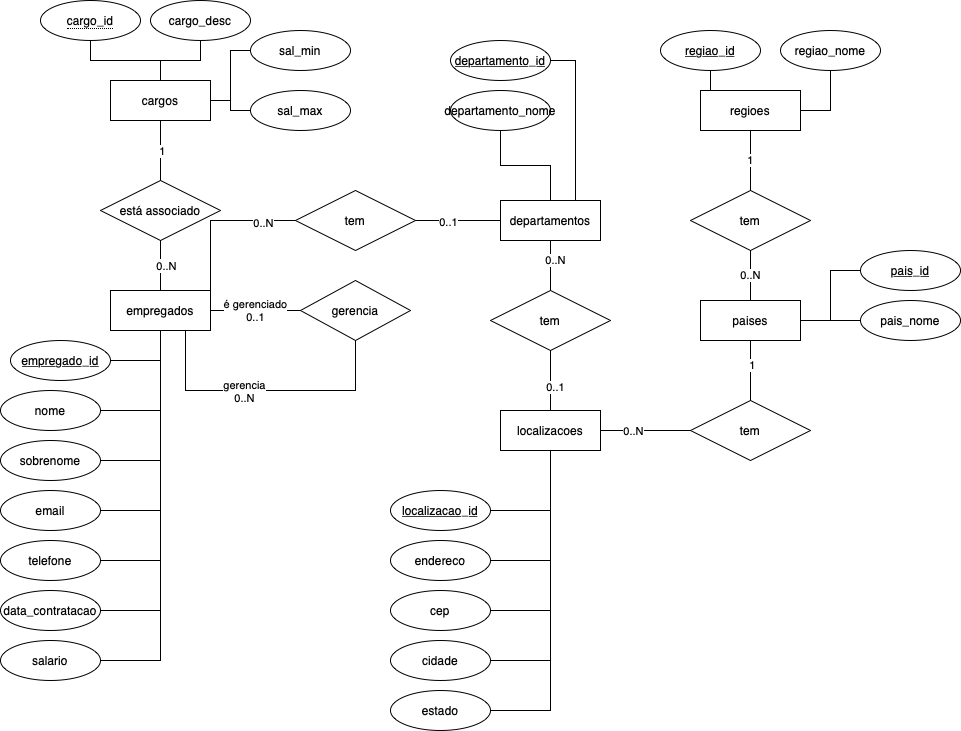

The diagram above was exported from draw.io. Its source (the exported page's mxGraphModel, read from the mxfile embedded in the PNG):
<mxGraphModel dx="1257" dy="1137" grid="1" gridSize="10" guides="1" tooltips="1" connect="1" arrows="1" fold="1" page="1" pageScale="1" pageWidth="1654" pageHeight="1169" math="0" shadow="0" extFonts="Permanent Marker^https://fonts.googleapis.com/css?family=Permanent+Marker">
  <root>
    <mxCell id="0" />
    <mxCell id="1" parent="0" />
    <mxCell id="ahWbTlMB5SdzeHTBFrJ0-9" style="edgeStyle=orthogonalEdgeStyle;rounded=0;orthogonalLoop=1;jettySize=auto;html=1;entryX=0.5;entryY=1;entryDx=0;entryDy=0;endArrow=none;endFill=0;" parent="1" source="ahWbTlMB5SdzeHTBFrJ0-4" target="ahWbTlMB5SdzeHTBFrJ0-5" edge="1">
      <mxGeometry relative="1" as="geometry" />
    </mxCell>
    <mxCell id="ahWbTlMB5SdzeHTBFrJ0-11" style="edgeStyle=orthogonalEdgeStyle;rounded=0;orthogonalLoop=1;jettySize=auto;html=1;entryX=0.5;entryY=1;entryDx=0;entryDy=0;endArrow=none;endFill=0;" parent="1" source="ahWbTlMB5SdzeHTBFrJ0-4" target="ahWbTlMB5SdzeHTBFrJ0-10" edge="1">
      <mxGeometry relative="1" as="geometry" />
    </mxCell>
    <mxCell id="ahWbTlMB5SdzeHTBFrJ0-13" style="edgeStyle=orthogonalEdgeStyle;rounded=0;orthogonalLoop=1;jettySize=auto;html=1;entryX=0;entryY=0.5;entryDx=0;entryDy=0;endArrow=none;endFill=0;" parent="1" source="ahWbTlMB5SdzeHTBFrJ0-4" target="ahWbTlMB5SdzeHTBFrJ0-12" edge="1">
      <mxGeometry relative="1" as="geometry" />
    </mxCell>
    <mxCell id="ahWbTlMB5SdzeHTBFrJ0-15" style="edgeStyle=orthogonalEdgeStyle;rounded=0;orthogonalLoop=1;jettySize=auto;html=1;entryX=0;entryY=0.5;entryDx=0;entryDy=0;endArrow=none;endFill=0;" parent="1" source="ahWbTlMB5SdzeHTBFrJ0-4" target="ahWbTlMB5SdzeHTBFrJ0-14" edge="1">
      <mxGeometry relative="1" as="geometry" />
    </mxCell>
    <mxCell id="ahWbTlMB5SdzeHTBFrJ0-4" value="cargos" style="whiteSpace=wrap;html=1;align=center;" parent="1" vertex="1">
      <mxGeometry x="120" y="140" width="100" height="40" as="geometry" />
    </mxCell>
    <mxCell id="ahWbTlMB5SdzeHTBFrJ0-5" value="&lt;span style=&quot;border-bottom: 1px dotted&quot;&gt;cargo_id&lt;/span&gt;" style="ellipse;whiteSpace=wrap;html=1;align=center;" parent="1" vertex="1">
      <mxGeometry x="50" y="60" width="100" height="40" as="geometry" />
    </mxCell>
    <mxCell id="ahWbTlMB5SdzeHTBFrJ0-10" value="cargo_desc" style="ellipse;whiteSpace=wrap;html=1;align=center;" parent="1" vertex="1">
      <mxGeometry x="160" y="60" width="100" height="40" as="geometry" />
    </mxCell>
    <mxCell id="ahWbTlMB5SdzeHTBFrJ0-12" value="sal_min" style="ellipse;whiteSpace=wrap;html=1;align=center;" parent="1" vertex="1">
      <mxGeometry x="260" y="90" width="100" height="40" as="geometry" />
    </mxCell>
    <mxCell id="ahWbTlMB5SdzeHTBFrJ0-14" value="sal_max" style="ellipse;whiteSpace=wrap;html=1;align=center;" parent="1" vertex="1">
      <mxGeometry x="260" y="150" width="100" height="40" as="geometry" />
    </mxCell>
    <mxCell id="ahWbTlMB5SdzeHTBFrJ0-17" style="edgeStyle=orthogonalEdgeStyle;rounded=0;orthogonalLoop=1;jettySize=auto;html=1;entryX=0.5;entryY=1;entryDx=0;entryDy=0;endArrow=none;endFill=0;" parent="1" source="ahWbTlMB5SdzeHTBFrJ0-16" target="ahWbTlMB5SdzeHTBFrJ0-4" edge="1">
      <mxGeometry relative="1" as="geometry" />
    </mxCell>
    <mxCell id="ahWbTlMB5SdzeHTBFrJ0-35" value="1" style="edgeLabel;html=1;align=center;verticalAlign=middle;resizable=0;points=[];" parent="ahWbTlMB5SdzeHTBFrJ0-17" connectable="0" vertex="1">
      <mxGeometry y="-1" relative="1" as="geometry">
        <mxPoint as="offset" />
      </mxGeometry>
    </mxCell>
    <mxCell id="ahWbTlMB5SdzeHTBFrJ0-16" value="está associado" style="shape=rhombus;perimeter=rhombusPerimeter;whiteSpace=wrap;html=1;align=center;" parent="1" vertex="1">
      <mxGeometry x="110" y="240" width="120" height="60" as="geometry" />
    </mxCell>
    <mxCell id="ahWbTlMB5SdzeHTBFrJ0-19" style="edgeStyle=orthogonalEdgeStyle;rounded=0;orthogonalLoop=1;jettySize=auto;html=1;entryX=0.5;entryY=1;entryDx=0;entryDy=0;endArrow=none;endFill=0;" parent="1" source="ahWbTlMB5SdzeHTBFrJ0-18" target="ahWbTlMB5SdzeHTBFrJ0-16" edge="1">
      <mxGeometry relative="1" as="geometry" />
    </mxCell>
    <mxCell id="ahWbTlMB5SdzeHTBFrJ0-36" value="N" style="edgeLabel;html=1;align=center;verticalAlign=middle;resizable=0;points=[];" parent="ahWbTlMB5SdzeHTBFrJ0-19" connectable="0" vertex="1">
      <mxGeometry x="0.04" y="2" relative="1" as="geometry">
        <mxPoint as="offset" />
      </mxGeometry>
    </mxCell>
    <mxCell id="ahWbTlMB5SdzeHTBFrJ0-43" value="0..N" style="edgeLabel;html=1;align=center;verticalAlign=middle;resizable=0;points=[];" parent="ahWbTlMB5SdzeHTBFrJ0-19" connectable="0" vertex="1">
      <mxGeometry y="-5" relative="1" as="geometry">
        <mxPoint as="offset" />
      </mxGeometry>
    </mxCell>
    <mxCell id="ahWbTlMB5SdzeHTBFrJ0-18" value="empregados" style="whiteSpace=wrap;html=1;align=center;" parent="1" vertex="1">
      <mxGeometry x="120" y="350" width="100" height="40" as="geometry" />
    </mxCell>
    <mxCell id="ahWbTlMB5SdzeHTBFrJ0-21" style="edgeStyle=orthogonalEdgeStyle;rounded=0;orthogonalLoop=1;jettySize=auto;html=1;endArrow=none;endFill=0;" parent="1" source="ahWbTlMB5SdzeHTBFrJ0-20" edge="1">
      <mxGeometry relative="1" as="geometry">
        <mxPoint x="170" y="390" as="targetPoint" />
      </mxGeometry>
    </mxCell>
    <mxCell id="ahWbTlMB5SdzeHTBFrJ0-20" value="empregado_id" style="ellipse;whiteSpace=wrap;html=1;align=center;fontStyle=4;" parent="1" vertex="1">
      <mxGeometry x="20" y="400" width="100" height="40" as="geometry" />
    </mxCell>
    <mxCell id="ahWbTlMB5SdzeHTBFrJ0-24" style="edgeStyle=orthogonalEdgeStyle;rounded=0;orthogonalLoop=1;jettySize=auto;html=1;entryX=0.5;entryY=1;entryDx=0;entryDy=0;endArrow=none;endFill=0;" parent="1" source="ahWbTlMB5SdzeHTBFrJ0-22" target="ahWbTlMB5SdzeHTBFrJ0-18" edge="1">
      <mxGeometry relative="1" as="geometry" />
    </mxCell>
    <mxCell id="ahWbTlMB5SdzeHTBFrJ0-22" value="nome" style="ellipse;whiteSpace=wrap;html=1;align=center;" parent="1" vertex="1">
      <mxGeometry x="10" y="450" width="100" height="40" as="geometry" />
    </mxCell>
    <mxCell id="ahWbTlMB5SdzeHTBFrJ0-25" style="edgeStyle=orthogonalEdgeStyle;rounded=0;orthogonalLoop=1;jettySize=auto;html=1;entryX=0.5;entryY=1;entryDx=0;entryDy=0;endArrow=none;endFill=0;" parent="1" source="ahWbTlMB5SdzeHTBFrJ0-23" target="ahWbTlMB5SdzeHTBFrJ0-18" edge="1">
      <mxGeometry relative="1" as="geometry" />
    </mxCell>
    <mxCell id="ahWbTlMB5SdzeHTBFrJ0-23" value="sobrenome" style="ellipse;whiteSpace=wrap;html=1;align=center;" parent="1" vertex="1">
      <mxGeometry x="10" y="500" width="100" height="40" as="geometry" />
    </mxCell>
    <mxCell id="ahWbTlMB5SdzeHTBFrJ0-28" style="edgeStyle=orthogonalEdgeStyle;rounded=0;orthogonalLoop=1;jettySize=auto;html=1;endArrow=none;endFill=0;" parent="1" source="ahWbTlMB5SdzeHTBFrJ0-26" target="ahWbTlMB5SdzeHTBFrJ0-18" edge="1">
      <mxGeometry relative="1" as="geometry" />
    </mxCell>
    <mxCell id="ahWbTlMB5SdzeHTBFrJ0-26" value="email" style="ellipse;whiteSpace=wrap;html=1;align=center;" parent="1" vertex="1">
      <mxGeometry x="10" y="550" width="100" height="40" as="geometry" />
    </mxCell>
    <mxCell id="ahWbTlMB5SdzeHTBFrJ0-30" style="edgeStyle=orthogonalEdgeStyle;rounded=0;orthogonalLoop=1;jettySize=auto;html=1;entryX=0.5;entryY=1;entryDx=0;entryDy=0;endArrow=none;endFill=0;" parent="1" source="ahWbTlMB5SdzeHTBFrJ0-29" target="ahWbTlMB5SdzeHTBFrJ0-18" edge="1">
      <mxGeometry relative="1" as="geometry" />
    </mxCell>
    <mxCell id="ahWbTlMB5SdzeHTBFrJ0-29" value="telefone" style="ellipse;whiteSpace=wrap;html=1;align=center;" parent="1" vertex="1">
      <mxGeometry x="10" y="600" width="100" height="40" as="geometry" />
    </mxCell>
    <mxCell id="ahWbTlMB5SdzeHTBFrJ0-32" style="edgeStyle=orthogonalEdgeStyle;rounded=0;orthogonalLoop=1;jettySize=auto;html=1;endArrow=none;endFill=0;" parent="1" source="ahWbTlMB5SdzeHTBFrJ0-31" edge="1">
      <mxGeometry relative="1" as="geometry">
        <mxPoint x="170" y="610" as="targetPoint" />
      </mxGeometry>
    </mxCell>
    <mxCell id="ahWbTlMB5SdzeHTBFrJ0-31" value="data_contratacao" style="ellipse;whiteSpace=wrap;html=1;align=center;" parent="1" vertex="1">
      <mxGeometry x="10" y="650" width="100" height="40" as="geometry" />
    </mxCell>
    <mxCell id="ahWbTlMB5SdzeHTBFrJ0-34" style="edgeStyle=orthogonalEdgeStyle;rounded=0;orthogonalLoop=1;jettySize=auto;html=1;endArrow=none;endFill=0;" parent="1" source="ahWbTlMB5SdzeHTBFrJ0-33" edge="1">
      <mxGeometry relative="1" as="geometry">
        <mxPoint x="170" y="670" as="targetPoint" />
      </mxGeometry>
    </mxCell>
    <mxCell id="ahWbTlMB5SdzeHTBFrJ0-33" value="salario" style="ellipse;whiteSpace=wrap;html=1;align=center;" parent="1" vertex="1">
      <mxGeometry x="10" y="700" width="100" height="40" as="geometry" />
    </mxCell>
    <mxCell id="ahWbTlMB5SdzeHTBFrJ0-40" style="edgeStyle=orthogonalEdgeStyle;rounded=0;orthogonalLoop=1;jettySize=auto;html=1;entryX=0.75;entryY=1;entryDx=0;entryDy=0;endArrow=none;endFill=0;exitX=0.5;exitY=1;exitDx=0;exitDy=0;" parent="1" source="ahWbTlMB5SdzeHTBFrJ0-37" target="ahWbTlMB5SdzeHTBFrJ0-18" edge="1">
      <mxGeometry relative="1" as="geometry">
        <Array as="points">
          <mxPoint x="365" y="450" />
          <mxPoint x="195" y="450" />
        </Array>
      </mxGeometry>
    </mxCell>
    <mxCell id="ahWbTlMB5SdzeHTBFrJ0-44" value="gerencia&lt;br&gt;0..N" style="edgeLabel;html=1;align=center;verticalAlign=middle;resizable=0;points=[];" parent="ahWbTlMB5SdzeHTBFrJ0-40" connectable="0" vertex="1">
      <mxGeometry x="0.1574" relative="1" as="geometry">
        <mxPoint as="offset" />
      </mxGeometry>
    </mxCell>
    <mxCell id="ahWbTlMB5SdzeHTBFrJ0-41" value="é gerenciado&lt;br&gt;0..1" style="edgeStyle=orthogonalEdgeStyle;rounded=0;orthogonalLoop=1;jettySize=auto;html=1;entryX=1;entryY=0.5;entryDx=0;entryDy=0;endArrow=none;endFill=0;" parent="1" source="ahWbTlMB5SdzeHTBFrJ0-37" target="ahWbTlMB5SdzeHTBFrJ0-18" edge="1">
      <mxGeometry relative="1" as="geometry" />
    </mxCell>
    <mxCell id="ahWbTlMB5SdzeHTBFrJ0-37" value="gerencia" style="shape=rhombus;perimeter=rhombusPerimeter;whiteSpace=wrap;html=1;align=center;" parent="1" vertex="1">
      <mxGeometry x="310" y="340" width="110" height="60" as="geometry" />
    </mxCell>
    <mxCell id="ahWbTlMB5SdzeHTBFrJ0-45" value="departamentos" style="whiteSpace=wrap;html=1;align=center;" parent="1" vertex="1">
      <mxGeometry x="510" y="260" width="100" height="40" as="geometry" />
    </mxCell>
    <mxCell id="ahWbTlMB5SdzeHTBFrJ0-49" style="edgeStyle=orthogonalEdgeStyle;rounded=0;orthogonalLoop=1;jettySize=auto;html=1;entryX=0.75;entryY=0;entryDx=0;entryDy=0;endArrow=none;endFill=0;exitX=1;exitY=0.5;exitDx=0;exitDy=0;" parent="1" source="ahWbTlMB5SdzeHTBFrJ0-76" target="ahWbTlMB5SdzeHTBFrJ0-45" edge="1">
      <mxGeometry relative="1" as="geometry">
        <Array as="points">
          <mxPoint x="585" y="120" />
        </Array>
      </mxGeometry>
    </mxCell>
    <mxCell id="ahWbTlMB5SdzeHTBFrJ0-52" style="edgeStyle=orthogonalEdgeStyle;rounded=0;orthogonalLoop=1;jettySize=auto;html=1;entryX=0.5;entryY=0;entryDx=0;entryDy=0;endArrow=none;endFill=0;" parent="1" source="ahWbTlMB5SdzeHTBFrJ0-47" target="ahWbTlMB5SdzeHTBFrJ0-45" edge="1">
      <mxGeometry relative="1" as="geometry" />
    </mxCell>
    <mxCell id="ahWbTlMB5SdzeHTBFrJ0-47" value="departamento_nome" style="ellipse;whiteSpace=wrap;html=1;align=center;" parent="1" vertex="1">
      <mxGeometry x="460" y="150" width="100" height="40" as="geometry" />
    </mxCell>
    <mxCell id="ahWbTlMB5SdzeHTBFrJ0-54" style="edgeStyle=orthogonalEdgeStyle;rounded=0;orthogonalLoop=1;jettySize=auto;html=1;entryX=0;entryY=0.5;entryDx=0;entryDy=0;endArrow=none;endFill=0;" parent="1" source="ahWbTlMB5SdzeHTBFrJ0-53" target="ahWbTlMB5SdzeHTBFrJ0-45" edge="1">
      <mxGeometry relative="1" as="geometry" />
    </mxCell>
    <mxCell id="ahWbTlMB5SdzeHTBFrJ0-55" value="0..1" style="edgeLabel;html=1;align=center;verticalAlign=middle;resizable=0;points=[];" parent="ahWbTlMB5SdzeHTBFrJ0-54" connectable="0" vertex="1">
      <mxGeometry x="-0.2471" y="-1" relative="1" as="geometry">
        <mxPoint as="offset" />
      </mxGeometry>
    </mxCell>
    <mxCell id="ahWbTlMB5SdzeHTBFrJ0-56" style="edgeStyle=orthogonalEdgeStyle;rounded=0;orthogonalLoop=1;jettySize=auto;html=1;entryX=1;entryY=0;entryDx=0;entryDy=0;endArrow=none;endFill=0;" parent="1" source="ahWbTlMB5SdzeHTBFrJ0-53" target="ahWbTlMB5SdzeHTBFrJ0-18" edge="1">
      <mxGeometry relative="1" as="geometry" />
    </mxCell>
    <mxCell id="ahWbTlMB5SdzeHTBFrJ0-57" value="0..N" style="edgeLabel;html=1;align=center;verticalAlign=middle;resizable=0;points=[];" parent="ahWbTlMB5SdzeHTBFrJ0-56" connectable="0" vertex="1">
      <mxGeometry x="-0.5742" y="2" relative="1" as="geometry">
        <mxPoint as="offset" />
      </mxGeometry>
    </mxCell>
    <mxCell id="ahWbTlMB5SdzeHTBFrJ0-53" value="tem" style="shape=rhombus;perimeter=rhombusPerimeter;whiteSpace=wrap;html=1;align=center;" parent="1" vertex="1">
      <mxGeometry x="305" y="250" width="120" height="60" as="geometry" />
    </mxCell>
    <mxCell id="ahWbTlMB5SdzeHTBFrJ0-61" style="edgeStyle=orthogonalEdgeStyle;rounded=0;orthogonalLoop=1;jettySize=auto;html=1;entryX=0.5;entryY=1;entryDx=0;entryDy=0;endArrow=none;endFill=0;" parent="1" source="ahWbTlMB5SdzeHTBFrJ0-58" target="ahWbTlMB5SdzeHTBFrJ0-45" edge="1">
      <mxGeometry relative="1" as="geometry" />
    </mxCell>
    <mxCell id="ahWbTlMB5SdzeHTBFrJ0-63" value="0..N" style="edgeLabel;html=1;align=center;verticalAlign=middle;resizable=0;points=[];" parent="ahWbTlMB5SdzeHTBFrJ0-61" connectable="0" vertex="1">
      <mxGeometry x="0.24" y="-4" relative="1" as="geometry">
        <mxPoint as="offset" />
      </mxGeometry>
    </mxCell>
    <mxCell id="ahWbTlMB5SdzeHTBFrJ0-58" value="tem" style="shape=rhombus;perimeter=rhombusPerimeter;whiteSpace=wrap;html=1;align=center;" parent="1" vertex="1">
      <mxGeometry x="500" y="350" width="120" height="60" as="geometry" />
    </mxCell>
    <mxCell id="ahWbTlMB5SdzeHTBFrJ0-60" style="edgeStyle=orthogonalEdgeStyle;rounded=0;orthogonalLoop=1;jettySize=auto;html=1;endArrow=none;endFill=0;" parent="1" source="ahWbTlMB5SdzeHTBFrJ0-59" target="ahWbTlMB5SdzeHTBFrJ0-58" edge="1">
      <mxGeometry relative="1" as="geometry" />
    </mxCell>
    <mxCell id="ahWbTlMB5SdzeHTBFrJ0-62" value="0..1" style="edgeLabel;html=1;align=center;verticalAlign=middle;resizable=0;points=[];" parent="ahWbTlMB5SdzeHTBFrJ0-60" connectable="0" vertex="1">
      <mxGeometry x="-0.2" y="-4" relative="1" as="geometry">
        <mxPoint as="offset" />
      </mxGeometry>
    </mxCell>
    <mxCell id="ahWbTlMB5SdzeHTBFrJ0-66" style="edgeStyle=orthogonalEdgeStyle;rounded=0;orthogonalLoop=1;jettySize=auto;html=1;endArrow=none;endFill=0;" parent="1" source="ahWbTlMB5SdzeHTBFrJ0-59" target="ahWbTlMB5SdzeHTBFrJ0-64" edge="1">
      <mxGeometry relative="1" as="geometry" />
    </mxCell>
    <mxCell id="ahWbTlMB5SdzeHTBFrJ0-73" value="0..N" style="edgeLabel;html=1;align=center;verticalAlign=middle;resizable=0;points=[];" parent="ahWbTlMB5SdzeHTBFrJ0-66" connectable="0" vertex="1">
      <mxGeometry x="-0.2889" relative="1" as="geometry">
        <mxPoint as="offset" />
      </mxGeometry>
    </mxCell>
    <mxCell id="ahWbTlMB5SdzeHTBFrJ0-59" value="localizacoes" style="whiteSpace=wrap;html=1;align=center;" parent="1" vertex="1">
      <mxGeometry x="510" y="470" width="100" height="40" as="geometry" />
    </mxCell>
    <mxCell id="ahWbTlMB5SdzeHTBFrJ0-67" style="edgeStyle=orthogonalEdgeStyle;rounded=0;orthogonalLoop=1;jettySize=auto;html=1;entryX=0.5;entryY=1;entryDx=0;entryDy=0;endArrow=none;endFill=0;" parent="1" source="ahWbTlMB5SdzeHTBFrJ0-64" target="ahWbTlMB5SdzeHTBFrJ0-65" edge="1">
      <mxGeometry relative="1" as="geometry" />
    </mxCell>
    <mxCell id="ahWbTlMB5SdzeHTBFrJ0-72" value="1" style="edgeLabel;html=1;align=center;verticalAlign=middle;resizable=0;points=[];" parent="ahWbTlMB5SdzeHTBFrJ0-67" connectable="0" vertex="1">
      <mxGeometry x="0.2" y="-1" relative="1" as="geometry">
        <mxPoint as="offset" />
      </mxGeometry>
    </mxCell>
    <mxCell id="ahWbTlMB5SdzeHTBFrJ0-64" value="tem" style="shape=rhombus;perimeter=rhombusPerimeter;whiteSpace=wrap;html=1;align=center;" parent="1" vertex="1">
      <mxGeometry x="700" y="460" width="120" height="60" as="geometry" />
    </mxCell>
    <mxCell id="ahWbTlMB5SdzeHTBFrJ0-65" value="paises" style="whiteSpace=wrap;html=1;align=center;" parent="1" vertex="1">
      <mxGeometry x="710" y="360" width="100" height="40" as="geometry" />
    </mxCell>
    <mxCell id="ahWbTlMB5SdzeHTBFrJ0-68" value="regioes" style="whiteSpace=wrap;html=1;align=center;" parent="1" vertex="1">
      <mxGeometry x="710" y="150" width="100" height="40" as="geometry" />
    </mxCell>
    <mxCell id="ahWbTlMB5SdzeHTBFrJ0-70" value="1" style="edgeStyle=orthogonalEdgeStyle;rounded=0;orthogonalLoop=1;jettySize=auto;html=1;entryX=0.5;entryY=1;entryDx=0;entryDy=0;endArrow=none;endFill=0;" parent="1" source="ahWbTlMB5SdzeHTBFrJ0-69" target="ahWbTlMB5SdzeHTBFrJ0-68" edge="1">
      <mxGeometry relative="1" as="geometry" />
    </mxCell>
    <mxCell id="ahWbTlMB5SdzeHTBFrJ0-71" value="0..N" style="edgeStyle=orthogonalEdgeStyle;rounded=0;orthogonalLoop=1;jettySize=auto;html=1;entryX=0.5;entryY=0;entryDx=0;entryDy=0;endArrow=none;endFill=0;" parent="1" source="ahWbTlMB5SdzeHTBFrJ0-69" target="ahWbTlMB5SdzeHTBFrJ0-65" edge="1">
      <mxGeometry relative="1" as="geometry" />
    </mxCell>
    <mxCell id="ahWbTlMB5SdzeHTBFrJ0-69" value="tem" style="shape=rhombus;perimeter=rhombusPerimeter;whiteSpace=wrap;html=1;align=center;" parent="1" vertex="1">
      <mxGeometry x="700" y="250" width="120" height="60" as="geometry" />
    </mxCell>
    <mxCell id="ahWbTlMB5SdzeHTBFrJ0-76" value="departamento_id" style="ellipse;whiteSpace=wrap;html=1;align=center;fontStyle=4;" parent="1" vertex="1">
      <mxGeometry x="460" y="100" width="100" height="40" as="geometry" />
    </mxCell>
    <mxCell id="ahWbTlMB5SdzeHTBFrJ0-78" style="edgeStyle=orthogonalEdgeStyle;rounded=0;orthogonalLoop=1;jettySize=auto;html=1;entryX=0.25;entryY=0;entryDx=0;entryDy=0;endArrow=none;endFill=0;" parent="1" source="ahWbTlMB5SdzeHTBFrJ0-77" target="ahWbTlMB5SdzeHTBFrJ0-68" edge="1">
      <mxGeometry relative="1" as="geometry" />
    </mxCell>
    <mxCell id="ahWbTlMB5SdzeHTBFrJ0-77" value="regiao_id" style="ellipse;whiteSpace=wrap;html=1;align=center;fontStyle=4;" parent="1" vertex="1">
      <mxGeometry x="670" y="90" width="100" height="40" as="geometry" />
    </mxCell>
    <mxCell id="ahWbTlMB5SdzeHTBFrJ0-81" style="edgeStyle=orthogonalEdgeStyle;rounded=0;orthogonalLoop=1;jettySize=auto;html=1;entryX=1;entryY=0.5;entryDx=0;entryDy=0;endArrow=none;endFill=0;" parent="1" source="ahWbTlMB5SdzeHTBFrJ0-79" target="ahWbTlMB5SdzeHTBFrJ0-68" edge="1">
      <mxGeometry relative="1" as="geometry" />
    </mxCell>
    <mxCell id="ahWbTlMB5SdzeHTBFrJ0-79" value="regiao_nome" style="ellipse;whiteSpace=wrap;html=1;align=center;" parent="1" vertex="1">
      <mxGeometry x="790" y="90" width="100" height="40" as="geometry" />
    </mxCell>
    <mxCell id="ahWbTlMB5SdzeHTBFrJ0-84" style="edgeStyle=orthogonalEdgeStyle;rounded=0;orthogonalLoop=1;jettySize=auto;html=1;entryX=1;entryY=0.5;entryDx=0;entryDy=0;endArrow=none;endFill=0;" parent="1" source="ahWbTlMB5SdzeHTBFrJ0-82" target="ahWbTlMB5SdzeHTBFrJ0-65" edge="1">
      <mxGeometry relative="1" as="geometry" />
    </mxCell>
    <mxCell id="ahWbTlMB5SdzeHTBFrJ0-82" value="pais_id" style="ellipse;whiteSpace=wrap;html=1;align=center;fontStyle=4;" parent="1" vertex="1">
      <mxGeometry x="870" y="310" width="100" height="40" as="geometry" />
    </mxCell>
    <mxCell id="ahWbTlMB5SdzeHTBFrJ0-86" style="edgeStyle=orthogonalEdgeStyle;rounded=0;orthogonalLoop=1;jettySize=auto;html=1;entryX=1;entryY=0.5;entryDx=0;entryDy=0;endArrow=none;endFill=0;" parent="1" source="ahWbTlMB5SdzeHTBFrJ0-85" target="ahWbTlMB5SdzeHTBFrJ0-65" edge="1">
      <mxGeometry relative="1" as="geometry" />
    </mxCell>
    <mxCell id="ahWbTlMB5SdzeHTBFrJ0-85" value="pais_nome" style="ellipse;whiteSpace=wrap;html=1;align=center;" parent="1" vertex="1">
      <mxGeometry x="870" y="360" width="100" height="40" as="geometry" />
    </mxCell>
    <mxCell id="ahWbTlMB5SdzeHTBFrJ0-88" style="edgeStyle=orthogonalEdgeStyle;rounded=0;orthogonalLoop=1;jettySize=auto;html=1;entryX=0.5;entryY=1;entryDx=0;entryDy=0;endArrow=none;endFill=0;" parent="1" source="ahWbTlMB5SdzeHTBFrJ0-87" target="ahWbTlMB5SdzeHTBFrJ0-59" edge="1">
      <mxGeometry relative="1" as="geometry" />
    </mxCell>
    <mxCell id="ahWbTlMB5SdzeHTBFrJ0-87" value="localizacao_id" style="ellipse;whiteSpace=wrap;html=1;align=center;fontStyle=4;" parent="1" vertex="1">
      <mxGeometry x="400" y="550" width="100" height="40" as="geometry" />
    </mxCell>
    <mxCell id="ahWbTlMB5SdzeHTBFrJ0-90" style="edgeStyle=orthogonalEdgeStyle;rounded=0;orthogonalLoop=1;jettySize=auto;html=1;entryX=0.5;entryY=1;entryDx=0;entryDy=0;endArrow=none;endFill=0;" parent="1" source="ahWbTlMB5SdzeHTBFrJ0-89" target="ahWbTlMB5SdzeHTBFrJ0-59" edge="1">
      <mxGeometry relative="1" as="geometry" />
    </mxCell>
    <mxCell id="ahWbTlMB5SdzeHTBFrJ0-89" value="endereco" style="ellipse;whiteSpace=wrap;html=1;align=center;" parent="1" vertex="1">
      <mxGeometry x="400" y="600" width="100" height="40" as="geometry" />
    </mxCell>
    <mxCell id="ahWbTlMB5SdzeHTBFrJ0-95" style="edgeStyle=orthogonalEdgeStyle;rounded=0;orthogonalLoop=1;jettySize=auto;html=1;endArrow=none;endFill=0;" parent="1" source="ahWbTlMB5SdzeHTBFrJ0-92" edge="1">
      <mxGeometry relative="1" as="geometry">
        <mxPoint x="560" y="620" as="targetPoint" />
      </mxGeometry>
    </mxCell>
    <mxCell id="ahWbTlMB5SdzeHTBFrJ0-92" value="cep" style="ellipse;whiteSpace=wrap;html=1;align=center;" parent="1" vertex="1">
      <mxGeometry x="400" y="650" width="100" height="40" as="geometry" />
    </mxCell>
    <mxCell id="ahWbTlMB5SdzeHTBFrJ0-96" style="edgeStyle=orthogonalEdgeStyle;rounded=0;orthogonalLoop=1;jettySize=auto;html=1;endArrow=none;endFill=0;" parent="1" source="ahWbTlMB5SdzeHTBFrJ0-93" edge="1">
      <mxGeometry relative="1" as="geometry">
        <mxPoint x="560" y="660" as="targetPoint" />
      </mxGeometry>
    </mxCell>
    <mxCell id="ahWbTlMB5SdzeHTBFrJ0-93" value="cidade" style="ellipse;whiteSpace=wrap;html=1;align=center;" parent="1" vertex="1">
      <mxGeometry x="400" y="700" width="100" height="40" as="geometry" />
    </mxCell>
    <mxCell id="ahWbTlMB5SdzeHTBFrJ0-97" style="edgeStyle=orthogonalEdgeStyle;rounded=0;orthogonalLoop=1;jettySize=auto;html=1;endArrow=none;endFill=0;" parent="1" source="ahWbTlMB5SdzeHTBFrJ0-94" edge="1">
      <mxGeometry relative="1" as="geometry">
        <mxPoint x="560" y="720" as="targetPoint" />
      </mxGeometry>
    </mxCell>
    <mxCell id="ahWbTlMB5SdzeHTBFrJ0-94" value="estado" style="ellipse;whiteSpace=wrap;html=1;align=center;" parent="1" vertex="1">
      <mxGeometry x="400" y="750" width="100" height="40" as="geometry" />
    </mxCell>
  </root>
</mxGraphModel>